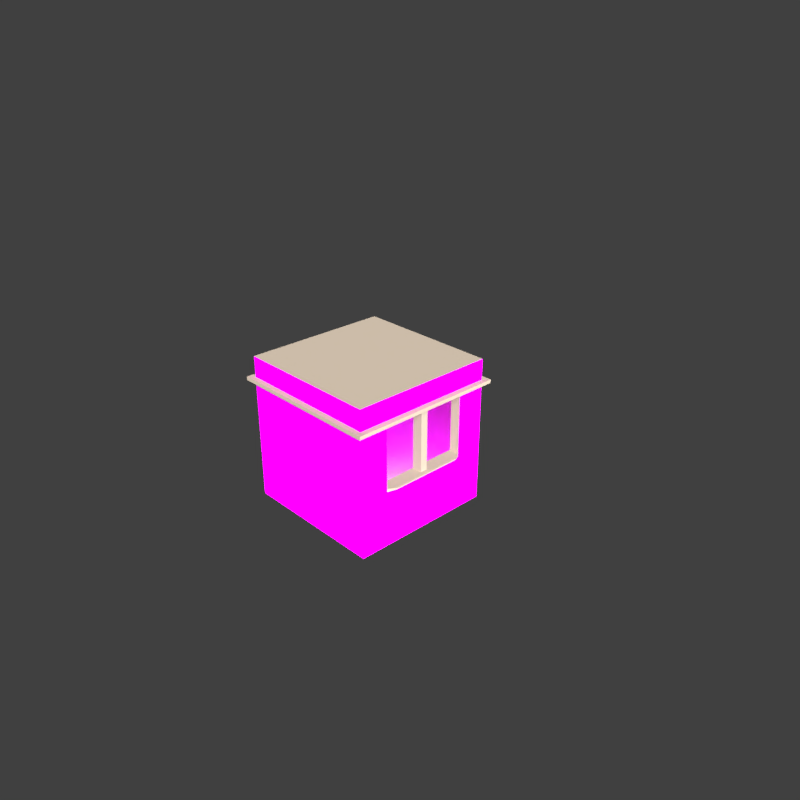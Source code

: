 # Source: citybloxx3d.blend  (saved by Blender 2.79.0; exported with 4.5.12 LTS)
import bpy
from mathutils import Matrix  # noqa: F401  (used for matrix-valued properties, if any)

bpy.ops.wm.read_factory_settings(use_empty=True)
scene = bpy.context.scene
scene.name = 'Scene'

# ---- collections
col_collection_1 = bpy.data.collections.new('Collection 1'); scene.collection.children.link(col_collection_1)

# ---- images (referenced by path relative to the original .blend; pixels are not part of the script)
import os
ASSET_DIR = os.environ.get("B2B_ASSET_DIR", "")  # directory of the original .blend (textures are referenced by path, not embedded)
HERE = os.path.dirname(os.path.abspath(__file__))  # packed textures are extracted next to this script under _unpacked/

def load_image(name, relpath, width, height, colorspace="sRGB"):
    """Load a texture the original file referenced (path relative to the .blend, or extracted next to this script)."""
    p = next((c for c in (os.path.join(HERE, relpath), os.path.join(ASSET_DIR, relpath)) if relpath and os.path.exists(c)), "")
    if p:
        img = bpy.data.images.load(p, check_existing=True)
        img.name = name
    else:  # same state as the original file: an image datablock whose file is absent (Cycles renders it pink)
        img = bpy.data.images.new(name, width, height)
        img.source = "FILE"
        img.filepath = "//" + (relpath or name)
    img.colorspace_settings.name = colorspace
    return img
img_texturescom_bricksmallbrown0463_7_seamless_s_jpg = load_image('TexturesCom_BrickSmallBrown0463_7_seamless_S.jpg', 'TexturesCom_BrickSmallBrown0463_7_seamless_S.jpg', 1024, 1024, 'sRGB')

# ---- materials (node trees are filled in below, after node groups)
mat_material = bpy.data.materials.new('Material')
mat_material.alpha_threshold = 0.0
mat_material.diffuse_color = (0.149, 0.4625, 0.8, 1.0)
mat_material.roughness = 0.5
mat_material.line_color = (0.0, 0.0, 0.0, 1.0)
mat_material_001 = bpy.data.materials.new('Material.001')
mat_material_001.alpha_threshold = 0.0
mat_material_001.roughness = 0.5
mat_material_002 = bpy.data.materials.new('Material.002')
mat_material_002.alpha_threshold = 0.0
mat_material_002.roughness = 0.5

# ---- material node trees
mat_material.use_nodes = True; mat_material.node_tree.nodes.clear()
_N = mat_material.node_tree.nodes; _L = mat_material.node_tree.links
n0 = _N.new('ShaderNodeOutputMaterial'); n0.name = 'Material Output'; n0.location = (300, 300)
n1 = _N.new('ShaderNodeBsdfGlass'); n1.name = 'Glass BSDF'; n1.location = (10, 300)
n1.distribution = 'BECKMANN'
n1.inputs[0].default_value = (0.6471, 0.6762, 0.8, 1.0)
n1.inputs[1].default_value = 0.7071
n1.inputs[2].default_value = 1.45
_L.new(n1.outputs[0], n0.inputs[0])
n0.is_active_output = True
mat_material_001.use_nodes = True; mat_material_001.node_tree.nodes.clear()
_N = mat_material_001.node_tree.nodes; _L = mat_material_001.node_tree.links
n0 = _N.new('ShaderNodeOutputMaterial'); n0.name = 'Material Output'; n0.location = (592, 300)
n1 = _N.new('ShaderNodeBsdfDiffuse'); n1.name = 'Diffuse BSDF'; n1.location = (96, 367)
n1.inputs[1].default_value = 0.375
n2 = _N.new('ShaderNodeTexImage'); n2.name = 'Image Texture'; n2.location = (-73, 356)
n2.width = 140
n2.image = img_texturescom_bricksmallbrown0463_7_seamless_s_jpg
n3 = _N.new('ShaderNodeBump'); n3.name = 'Bump'; n3.location = (142, 192)
n3.inputs[1].default_value = 0.1
n3.inputs[2].default_value = 1.0
n4 = _N.new('ShaderNodeTexNoise'); n4.name = 'Noise Texture'; n4.location = (-70, 44)
n5 = _N.new('ShaderNodeBsdfAnisotropic'); n5.name = 'Glossy BSDF'; n5.location = (362, 210)
n5.distribution = 'GGX'
n5.inputs[1].default_value = 0.4472
n6 = _N.new('ShaderNodeDisplacement'); n6.name = 'Displacement'; n6.location = (0, 0)
n6.inputs[1].default_value = 0.0
n6.inputs[2].default_value = 0.1
_L.new(n1.outputs[0], n0.inputs[0])
_L.new(n2.outputs[0], n1.inputs[0])
_L.new(n4.outputs[0], n3.inputs[3])
_L.new(n3.outputs[0], n5.inputs[0])
_L.new(n5.outputs[0], n6.inputs[0])
_L.new(n6.outputs[0], n0.inputs[2])
n0.is_active_output = True
mat_material_002.use_nodes = True; mat_material_002.node_tree.nodes.clear()
_N = mat_material_002.node_tree.nodes; _L = mat_material_002.node_tree.links
n0 = _N.new('ShaderNodeOutputMaterial'); n0.name = 'Material Output'; n0.location = (300, 300)
n1 = _N.new('ShaderNodeBsdfDiffuse'); n1.name = 'Diffuse BSDF'; n1.location = (51, 375)
n1.inputs[0].default_value = (0.5071, 0.4214, 0.332, 1.0)
_L.new(n1.outputs[0], n0.inputs[0])
n0.is_active_output = True

# ---- world
world_world = bpy.data.worlds.new('World'); scene.world = world_world
world_world.color = (0.05088, 0.05088, 0.05088)
world_world.use_sun_shadow = False
world_world.sun_shadow_jitter_overblur = 0.0
world_world.cycles.sampling_method = 'MANUAL'

# ---- cameras
cam_camera = bpy.data.cameras.new('Camera')
cam_camera.clip_end = 100.0
cam_camera.lens = 35.0
cam_camera.sensor_width = 32.0
cam_camera.sensor_height = 18.0
cam_camera.ortho_scale = 7.314
cam_camera.dof.focus_distance = 0.0

# ---- lights
light_point = bpy.data.lights.new('Point', 'AREA')
light_point.transmission_factor = 0.0
light_point.energy = 39.27
light_point.shadow_buffer_clip_start = 0.5
light_point.shadow_soft_size = 0.05
light_point.shadow_maximum_resolution = 0.006
light_point.use_absolute_resolution = True
light_point.size = 0.05
light_point.size_y = 0.1
light_lamp = bpy.data.lights.new('Lamp', 'SUN')
light_lamp.transmission_factor = 0.0
light_lamp.cutoff_distance = 30.0
light_lamp.angle = 0.761
light_lamp.energy = 8.0
light_lamp.shadow_buffer_clip_start = 1.001
light_lamp.shadow_soft_size = 0.4
light_lamp.shadow_cascade_max_distance = 1000.0

# ---- meshes
me_cube = bpy.data.meshes.new('Cube')
me_cube.from_pydata([(1.0, 1.0, -1.0), (-1.0, 1.0, -1.0), (1.0, 1.0, 1.0), (-1.0, 1.0, 1.0), (1.0, -5.96e-08, -1.0), (1.788e-07, 1.0, -1.0), (1.0, 1.0, 0.6187), (-1.0, 2.98e-07, -1.0), (-1.0, 1.0, 0.6187), (1.0, 0.0, 1.0), (2.384e-07, 1.0, 1.0), (-1.0, 0.0, 1.0), (2.384e-07, 1.0, 0.6187), (-1.0, 2.015e-07, 0.6187), (1.0, -4.455e-07, 0.6187), (-1.49e-07, -1.788e-07, 1.0), (5.96e-08, 1.192e-07, -1.0), (-0.5, 1.0, -1.0), (1.0, 1.0, 0.7166), (-1.0, 0.607, -1.0), (-1.0, 1.0, 0.7166), (-0.5, 1.0, 1.0), (-1.0, 0.607, 1.0), (1.0, 0.607, -1.0), (0.5, 1.0, -1.0), (1.0, 1.0, -0.1907), (-1.0, 1.0, -0.1907), (1.0, 0.6069, 1.0), (0.5, 1.0, 1.0), (-0.5, 1.0, 0.6187), (0.5, 1.0, 0.6187), (2.384e-07, 1.0, 0.7166), (2.086e-07, 1.0, -0.1907), (-1.0, 0.607, 0.6187), (-1.0, 0.0, -0.1907), (-1.0, 0.0, 0.7166), (1.0, 0.6069, 0.6187), (1.0, -2.526e-07, -0.1907), (1.0, 0.0, 0.7166), (4.47e-08, 0.6069, 1.0), (0.5, -3.576e-07, 1.0), (-0.5, 0.0, 1.0), (-0.5, 2.086e-07, -1.0), (0.5, 2.98e-08, -1.0), (1.192e-07, 0.607, -1.0), (0.5, 0.607, -1.0), (-0.5, 0.607, -1.0), (-0.5, 0.607, 1.0), (0.5, 0.6069, 1.0), (1.0, 0.6069, 0.7166), (1.0, 0.6069, -0.1907), (-1.0, 0.607, -0.1907), (0.5, 1.0, -0.1907), (0.5, 1.0, 0.7166), (-0.5, 1.0, 0.7166), (-0.5, 1.0, -0.1907), (-1.0, 0.607, 0.7166), (1.001, 1.052, 0.6472), (-1.001, 1.052, 0.6472), (2.565e-07, 1.052, 0.6472), (-1.001, 0.0, 0.6472), (1.001, 0.05125, 0.6472), (1.078, 1.078, 0.7205), (-1.078, 1.078, 0.7205), (-0.5005, 1.052, 0.6472), (0.5005, 1.052, 0.6472), (2.66e-07, 1.078, 0.7205), (-1.001, 0.6588, 0.6472), (-1.078, 2.192e-07, 0.7205), (1.001, 0.6588, 0.6472), (1.078, -4.972e-07, 0.7205), (1.078, 0.6459, 0.7205), (0.539, 1.078, 0.7205), (-0.539, 1.078, 0.7205), (-1.078, 0.6459, 0.7205), (-1.078, 2.221e-07, 0.6729), (1.078, -4.858e-07, 0.6729), (1.078, 1.078, 0.6729), (-1.078, 1.078, 0.6729), (2.66e-07, 1.078, 0.6729), (1.078, 0.6459, 0.6729), (0.539, 1.078, 0.6729), (-0.539, 1.078, 0.6729), (-1.078, 0.6459, 0.6729), (1.0, 0.04907, -1.0), (1.0, 0.04906, 1.0), (1.0, 0.04906, 0.6187), (-1.3e-07, 0.04907, 1.0), (-1.0, 0.04907, -1.0), (-1.0, 0.04907, 1.0), (-1.0, 0.04907, 0.6187), (6.545e-08, 0.04907, -1.0), (0.5, 0.04907, -1.0), (-0.5, 0.04907, -1.0), (-0.5, 0.04907, 1.0), (0.5, 0.04907, 1.0), (1.0, 0.04906, 0.7166), (1.0, 0.04907, -0.1907), (-1.0, 0.04907, -0.1907), (-1.0, 0.04907, 0.7166), (1.001, 0.1004, 0.6472), (-1.001, 0.05859, 0.6472), (1.078, 0.05289, 0.7205), (-1.078, 0.05289, 0.7205), (-1.078, 0.05289, 0.6729), (1.078, 0.05289, 0.6729), (-1.0, 0.0, -0.2345), (1.0, 0.0, -0.2345), (1.0, 1.0, -0.2345), (-1.0, 1.0, -0.2345), (2.07e-07, 1.0, -0.2345), (1.0, 0.6069, -0.2345), (-1.0, 0.607, -0.2345), (0.5, 1.0, -0.2345), (-0.5, 1.0, -0.2345), (-1.0, 0.04907, -0.2345), (1.0, 0.04907, -0.2345), (-1.061, 0.0, -0.1907), (-1.061, 0.5, -0.1907), (-1.061, 0.04907, -0.1907), (-1.061, 0.0, -0.2109), (-1.061, 0.5, -0.2109), (-1.061, 0.04907, -0.2109), (-0.8611, 0.607, 0.6187), (-0.8611, 0.607, -0.1907), (-0.8611, 0.04907, 0.6187), (-0.8611, 0.04907, -0.1907), (-1.0, 0.04907, -0.2345), (-1.0, 0.607, -0.2345), (-1.0, 1.0, -0.2345), (-1.0, 0.04907, -1.0), (-1.0, 0.607, -0.1907), (-1.0, 0.607, 0.6187), (-1.0, 1.0, -0.1907), (-1.0, 0.607, -1.0), (-1.0, 1.0, 0.6187), (-1.0, 1.0, -1.0)], [], [(56, 22, 3, 20), (114, 17, 1, 109), (86, 36, 69, 100), (113, 24, 5, 110), (97, 86, 14, 37), (96, 85, 9, 38), (95, 87, 15, 40), (94, 89, 11, 41), (93, 42, 7, 88), (92, 43, 16, 91), (24, 45, 44, 5), (0, 23, 45, 24), (84, 4, 43, 92), (17, 46, 19, 1), (5, 44, 46, 17), (91, 16, 42, 93), (87, 94, 41, 15), (10, 21, 47, 39), (21, 3, 22, 47), (85, 95, 40, 9), (2, 28, 48, 27), (28, 10, 39, 48), (18, 2, 27, 49), (116, 97, 37, 107), (108, 25, 50, 111), (25, 6, 36, 50), (90, 13, 60, 101), (6, 30, 65, 57), (34, 98, 119, 117), (33, 51, 124, 123), (30, 52, 32, 12), (6, 25, 52, 30), (108, 0, 24, 113), (28, 53, 31, 10), (2, 18, 53, 28), (21, 54, 20, 3), (10, 31, 54, 21), (29, 55, 26, 8), (12, 32, 55, 29), (110, 5, 17, 114), (12, 29, 64, 59), (36, 6, 57, 69), (99, 89, 22, 56), (54, 31, 66, 73), (20, 54, 73, 63), (82, 64, 58, 78), (81, 65, 59, 79), (105, 102, 70, 76), (77, 62, 71, 80), (77, 57, 65, 81), (79, 59, 64, 82), (83, 74, 63, 78), (104, 103, 74, 83), (29, 8, 58, 64), (56, 20, 63, 74), (30, 12, 59, 65), (99, 56, 74, 103), (31, 53, 72, 66), (96, 38, 70, 102), (53, 18, 62, 72), (18, 49, 71, 62), (8, 33, 67, 58), (101, 104, 83, 67), (67, 83, 78, 58), (66, 79, 82, 73), (62, 77, 81, 72), (57, 77, 80, 69), (100, 105, 76, 61), (72, 81, 79, 66), (73, 82, 78, 63), (69, 80, 105, 100), (60, 75, 104, 101), (49, 96, 102, 71), (35, 99, 103, 68), (75, 68, 103, 104), (80, 71, 102, 105), (35, 11, 89, 99), (34, 13, 90, 98), (98, 51, 118, 119), (33, 90, 101, 67), (111, 50, 97, 116), (27, 48, 95, 85), (39, 47, 94, 87), (44, 91, 93, 46), (23, 84, 92, 45), (45, 92, 91, 44), (46, 93, 88, 19), (47, 22, 89, 94), (48, 39, 87, 95), (49, 27, 85, 96), (50, 36, 86, 97), (14, 86, 100, 61), (23, 111, 116, 84), (7, 106, 115, 88), (32, 110, 114, 55), (25, 108, 113, 52), (0, 108, 111, 23), (84, 116, 107, 4), (52, 113, 110, 32), (55, 114, 109, 26), (122, 119, 118, 121), (120, 117, 119, 122), (115, 106, 120, 122), (51, 112, 121, 118), (112, 115, 122, 121), (126, 125, 123, 124), (51, 98, 126, 124), (90, 33, 123, 125), (98, 90, 125, 126), (134, 128, 129, 136), (130, 127, 128, 134), (128, 131, 133, 129), (131, 132, 135, 133)])
me_cube.polygons.foreach_set('material_index', [1, 1, 2, 1, 1, 1, 2, 2, 2, 2, 2, 2, 2, 2, 2, 2, 2, 2, 2, 2, 2, 2, 1, 1, 1, 1, 2, 2, 2, 2, 1, 1, 1, 1, 1, 1, 1, 1, 1, 1, 2, 2, 1, 2, 2, 2, 2, 2, 2, 2, 2, 2, 2, 2, 2, 2, 2, 2, 2, 2, 2, 2, 2, 2, 2, 2, 2, 2, 2, 2, 2, 2, 2, 2, 2, 2, 1, 2, 2, 2, 1, 2, 2, 2, 2, 2, 2, 2, 2, 1, 1, 2, 1, 1, 1, 1, 1, 1, 1, 1, 2, 2, 2, 2, 2, 0, 2, 2, 2, 1, 1, 1, 1])
_uv = me_cube.uv_layers.new(name='UVMap')
_uv.uv.foreach_set('vector', [0.6864, 0.1807, 0.6864, 0.0388, 0.8832, 0.0388, 0.8832, 0.1807, 0.25, 0.4266, 0.25, 0.8093, 9.022e-05, 0.8093, 9.013e-05, 0.4266, 0.0, 0.0, 0.0, 0.0, 0.0, 0.0, 0.0, 0.0, 0.75, 0.4266, 0.75, 0.8093, 0.5, 0.8093, 0.5, 0.4266, 0.03039, 0.5, 0.03039, 0.9999, 7.995e-05, 0.9999, 7.877e-05, 0.5, 0.1149, 0.1094, 0.1149, 0.302, 0.08153, 0.302, 0.08153, 0.1094, 0.0, 0.0, 0.0, 0.0, 0.0, 0.0, 0.0, 0.0, 0.0, 0.0, 0.0, 0.0, 0.0, 0.0, 0.0, 0.0, 0.0, 0.0, 0.0, 0.0, 0.0, 0.0, 0.0, 0.0, 0.0, 0.0, 0.0, 0.0, 0.0, 0.0, 0.0, 0.0, 0.0, 0.0, 0.0, 0.0, 0.0, 0.0, 0.0, 0.0, 0.0, 0.0, 0.0, 0.0, 0.0, 0.0, 0.0, 0.0, 0.0, 0.0, 0.0, 0.0, 0.0, 0.0, 0.0, 0.0, 0.0, 0.0, 0.0, 0.0, 0.0, 0.0, 0.0, 0.0, 0.0, 0.0, 0.0, 0.0, 0.0, 0.0, 0.0, 0.0, 0.0, 0.0, 0.0, 0.0, 0.0, 0.0, 0.0, 0.0, 0.0, 0.0, 0.0, 0.0, 0.0, 0.0, 0.0, 0.0, 0.0, 0.0, 0.0, 0.0, 0.0, 0.0, 0.0, 0.0, 0.0, 0.0, 0.0, 0.0, 0.0, 0.0, 0.0, 0.0, 0.0, 0.0, 0.0, 0.0, 0.0, 0.0, 0.0, 0.0, 0.0, 0.0, 0.0, 0.0, 0.0, 0.0, 0.0, 0.0, 0.0, 0.0, 0.0, 0.0, 0.0, 0.0, 0.0, 0.0, 0.761, 0.1094, 0.761, 0.302, 0.4939, 0.302, 0.4939, 0.1094, 0.03039, 0.4729, 0.03039, 0.5, 7.877e-05, 0.5, 7.896e-05, 0.4729, 0.6178, 0.4729, 0.6178, 0.5, 0.375, 0.5, 0.375, 0.4729, 0.6178, 0.5, 0.6178, 0.9999, 0.375, 0.9999, 0.375, 0.5, 0.0, 0.0, 0.0, 0.0, 0.0, 0.0, 0.0, 0.0, 0.0, 0.0, 0.0, 0.0, 0.0, 0.0, 0.0, 0.0, 0.0, 0.0, 0.0, 0.0, 0.0, 0.0, 0.0, 0.0, 0.0, 0.0, 0.0, 0.0, 0.0, 0.0, 0.0, 0.0, 0.75, 8.998e-05, 0.75, 0.4047, 0.5, 0.4047, 0.5, 9.004e-05, 0.9999, 8.995e-05, 0.9999, 0.4047, 0.75, 0.4047, 0.75, 8.998e-05, 0.9999, 0.4266, 0.9999, 0.8093, 0.75, 0.8093, 0.75, 0.4266, 0.75, 3.785e-05, 0.75, 0.1417, 0.5, 0.1417, 0.5, 3.8e-05, 1.0, 3.764e-05, 1.0, 0.1417, 0.75, 0.1417, 0.75, 3.785e-05, 0.25, 3.808e-05, 0.25, 0.1417, 3.764e-05, 0.1417, 3.764e-05, 3.814e-05, 0.5, 3.8e-05, 0.5, 0.1417, 0.25, 0.1417, 0.25, 3.808e-05, 0.25, 9.01e-05, 0.25, 0.4047, 9.016e-05, 0.4047, 8.995e-05, 9.022e-05, 0.5, 9.004e-05, 0.5, 0.4047, 0.25, 0.4047, 0.25, 9.01e-05, 0.5, 0.4266, 0.5, 0.8093, 0.25, 0.8093, 0.25, 0.4266, 0.0, 0.0, 0.0, 0.0, 0.0, 0.0, 0.0, 0.0, 0.0, 0.0, 0.0, 0.0, 0.0, 0.0, 0.0, 0.0, 0.4071, 0.1807, 0.4071, 0.0388, 0.6864, 0.0388, 0.6864, 0.1807, 0.0, 0.0, 0.0, 0.0, 0.0, 0.0, 0.0, 0.0, 0.0, 0.0, 0.0, 0.0, 0.0, 0.0, 0.0, 0.0, 0.0, 0.0, 0.0, 0.0, 0.0, 0.0, 0.0, 0.0, 0.0, 0.0, 0.0, 0.0, 0.0, 0.0, 0.0, 0.0, 0.0, 0.0, 0.0, 0.0, 0.0, 0.0, 0.0, 0.0, 0.0, 0.0, 0.0, 0.0, 0.0, 0.0, 0.0, 0.0, 0.0, 0.0, 0.0, 0.0, 0.0, 0.0, 0.0, 0.0, 0.0, 0.0, 0.0, 0.0, 0.0, 0.0, 0.0, 0.0, 0.0, 0.0, 0.0, 0.0, 0.0, 0.0, 0.0, 0.0, 0.0, 0.0, 0.0, 0.0, 0.0, 0.0, 0.0, 0.0, 0.0, 0.0, 0.0, 0.0, 0.0, 0.0, 0.0, 0.0, 0.0, 0.0, 0.0, 0.0, 0.0, 0.0, 0.0, 0.0, 0.0, 0.0, 0.0, 0.0, 0.0, 0.0, 0.0, 0.0, 0.0, 0.0, 0.0, 0.0, 0.0, 0.0, 0.0, 0.0, 0.0, 0.0, 0.0, 0.0, 0.0, 0.0, 0.0, 0.0, 0.0, 0.0, 0.0, 0.0, 0.0, 0.0, 0.0, 0.0, 0.0, 0.0, 0.0, 0.0, 0.0, 0.0, 0.0, 0.0, 0.0, 0.0, 0.0, 0.0, 0.0, 0.0, 0.0, 0.0, 0.0, 0.0, 0.0, 0.0, 0.0, 0.0, 0.0, 0.0, 0.0, 0.0, 0.0, 0.0, 0.0, 0.0, 0.0, 0.0, 0.0, 0.0, 0.0, 0.0, 0.0, 0.0, 0.0, 0.0, 0.0, 0.0, 0.0, 0.0, 0.0, 0.0, 0.0, 0.0, 0.0, 0.0, 0.0, 0.0, 0.0, 0.0, 0.0, 0.0, 0.0, 0.0, 0.0, 0.0, 0.0, 0.0, 0.0, 0.0, 0.0, 0.0, 0.0, 0.0, 0.0, 0.0, 0.0, 0.0, 0.0, 0.0, 0.0, 0.0, 0.0, 0.0, 0.0, 0.0, 0.0, 0.0, 0.0, 0.0, 0.0, 0.0, 0.0, 0.0, 0.0, 0.0, 0.0, 0.0, 0.0, 0.0, 0.0, 0.0, 0.0, 0.0, 0.0, 0.0, 0.0, 0.0, 0.0, 0.0, 0.0, 0.0, 0.0, 0.0, 0.0, 0.0, 0.0, 0.0, 0.0, 0.0, 0.0, 0.0, 0.0, 0.0, 0.0, 0.0, 0.0, 0.0, 0.0, 0.0, 0.0, 0.0, 0.0, 0.0, 0.0, 0.0, 0.0, 0.0, 0.0, 0.0, 0.0, 0.0, 0.3826, 0.1807, 0.3826, 0.0388, 0.4071, 0.0388, 0.4071, 0.1807, 0.0, 0.0, 0.0, 0.0, 0.0, 0.0, 0.0, 0.0, 0.0, 0.0, 0.0, 0.0, 0.0, 0.0, 0.0, 0.0, 0.0, 0.0, 0.0, 0.0, 0.0, 0.0, 0.0, 0.0, 0.375, 0.4729, 0.375, 0.5, 0.03039, 0.5, 0.03039, 0.4729, 0.0, 0.0, 0.0, 0.0, 0.0, 0.0, 0.0, 0.0, 0.0, 0.0, 0.0, 0.0, 0.0, 0.0, 0.0, 0.0, 0.0, 0.0, 0.0, 0.0, 0.0, 0.0, 0.0, 0.0, 0.0, 0.0, 0.0, 0.0, 0.0, 0.0, 0.0, 0.0, 0.0, 0.0, 0.0, 0.0, 0.0, 0.0, 0.0, 0.0, 0.0, 0.0, 0.0, 0.0, 0.0, 0.0, 0.0, 0.0, 0.0, 0.0, 0.0, 0.0, 0.0, 0.0, 0.0, 0.0, 0.0, 0.0, 0.0, 0.0, 0.0, 0.0, 0.0, 0.0, 0.4939, 0.1094, 0.4939, 0.302, 0.1149, 0.302, 0.1149, 0.1094, 0.375, 0.5, 0.375, 0.9999, 0.03039, 0.9999, 0.03039, 0.5, 0.0, 0.0, 0.0, 0.0, 0.0, 0.0, 0.0, 0.0, 0.375, 7.859e-05, 0.375, 0.4729, 0.03039, 0.4729, 0.03039, 7.866e-05, 0.478, 0.9331, 0.478, 0.5662, 0.5016, 0.5662, 0.5016, 0.9331, 0.5, 0.4047, 0.5, 0.4266, 0.25, 0.4266, 0.25, 0.4047, 0.9999, 0.4047, 0.9999, 0.4266, 0.75, 0.4266, 0.75, 0.4047, 0.6178, 7.859e-05, 0.6178, 0.4729, 0.375, 0.4729, 0.375, 7.859e-05, 0.03039, 7.866e-05, 0.03039, 0.4729, 7.896e-05, 0.4729, 7.859e-05, 7.866e-05, 0.75, 0.4047, 0.75, 0.4266, 0.5, 0.4266, 0.5, 0.4047, 0.25, 0.4047, 0.25, 0.4266, 9.013e-05, 0.4266, 9.016e-05, 0.4047, 0.0, 0.0, 0.0, 0.0, 0.0, 0.0, 0.0, 0.0, 0.0, 0.0, 0.0, 0.0, 0.0, 0.0, 0.0, 0.0, 0.0, 0.0, 0.0, 0.0, 0.0, 0.0, 0.0, 0.0, 0.0, 0.0, 0.0, 0.0, 0.0, 0.0, 0.0, 0.0, 0.0, 0.0, 0.0, 0.0, 0.0, 0.0, 0.0, 0.0, 0.0, 0.0, 0.0, 0.0, 0.0, 0.0, 0.0, 0.0, 0.0, 0.0, 0.0, 0.0, 0.0, 0.0, 0.0, 0.0, 0.0, 0.0, 0.0, 0.0, 0.0, 0.0, 0.0, 0.0, 0.0, 0.0, 0.0, 0.0, 0.0, 0.0, 0.0, 0.0, 0.7672, 0.9346, 0.7672, 0.5677, 0.9555, 0.5677, 0.9555, 0.9346, 0.4998, 0.9346, 0.4998, 0.5677, 0.7672, 0.5677, 0.7672, 0.9346, 0.7603, 0.5379, 0.7603, 0.5147, 0.9687, 0.5147, 0.9687, 0.5379, 0.7672, 0.5467, 0.7672, 0.1589, 0.9555, 0.1589, 0.9555, 0.5467])
me_cube.materials.append(mat_material)
me_cube.materials.append(mat_material_001)
me_cube.materials.append(mat_material_002)
me_cube.use_remesh_preserve_volume = False
me_cube.use_remesh_preserve_attributes = False
me_cube.use_mirror_vertex_groups = False
me_cube.update()

# ---- objects
ob_point = bpy.data.objects.new('Point', light_point)
ob_cube = bpy.data.objects.new('Cube', me_cube)
ob_lamp = bpy.data.objects.new('Lamp', light_lamp)
ob_camera = bpy.data.objects.new('Camera', cam_camera)

# ---- transforms, parenting, visibility, modifiers, constraints
ob_point.location = (0.04099, -0.1039, -0.2456)
ob_point.lineart.crease_threshold = 0.0
ob_cube.location = (0.0, 0.0, 0.0)
ob_cube.rotation_euler = (0.0, -0.0, 3.142)
ob_cube.lock_rotations_4d = False
ob_cube.empty_display_type = 'ARROWS'
ob_cube.lineart.crease_threshold = 0.0
_m = ob_cube.modifiers.new('Mirror', 'MIRROR')
_m.use_axis = (False, True, False)
_m.use_clip = True
ob_lamp.location = (-0.2475, 1.083, 3.556)
ob_lamp.rotation_euler = (0.8711, 0.8027, 0.4895)
ob_lamp.lock_rotations_4d = False
ob_lamp.empty_display_type = 'ARROWS'
ob_lamp.color = (0.0, 0.0, 0.0, 0.0)
ob_lamp.lineart.crease_threshold = 0.0
ob_camera.location = (7.481, -6.508, 5.344)
ob_camera.rotation_euler = (1.109, 0.0, 0.8149)
ob_camera.lock_rotations_4d = False
ob_camera.empty_display_type = 'ARROWS'
ob_camera.color = (0.0, 0.0, 0.0, 0.0)
ob_camera.display_type = 'WIRE'
ob_camera.lineart.crease_threshold = 0.0

# ---- collection membership
col_collection_1.objects.link(ob_point)
col_collection_1.objects.link(ob_cube)
col_collection_1.objects.link(ob_lamp)
col_collection_1.objects.link(ob_camera)

# ---- scene / render settings (as saved in the file)
scene.camera = ob_camera
scene.frame_start = 1; scene.frame_end = 250; scene.frame_set(1)
scene.render.engine = 'CYCLES'
scene.render.resolution_y = 1920
scene.render.resolution_percentage = 50
scene.render.dither_intensity = 0.0
scene.cycles.use_denoising = False
scene.cycles.samples = 128
scene.cycles.sampling_pattern = 'TABULATED_SOBOL'
scene.cycles.use_adaptive_sampling = False
scene.cycles.use_light_tree = False
scene.cycles.blur_glossy = 0.0
scene.cycles.sample_clamp_indirect = 0.0
scene.view_settings.view_transform = 'Standard'
bpy.context.view_layer.update()
